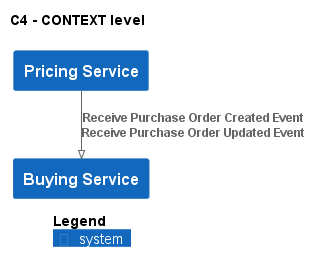

The diagram above was rendered by PlantUML. Its source (embedded in the PNG):
@startuml
!pragma layout smetana
!include ..\..\.c4s\C4_Context.puml

AddElementTag("state:new", $bgColor=green, $fontColor=#ffffff, $borderColor=green, $shadowing="False")
AddElementTag("state:changed", $bgColor=orange, $fontColor=#ffffff, $borderColor=orange, $shadowing="False")
AddElementTag("state:removed", $bgColor=red, $fontColor=#ffffff, $borderColor=red, $shadowing="False")

AddRelTag("state:new", $textColor=green, $lineColor=green)
AddRelTag("state:changed", $textColor=orange, $lineColor=orange)
AddRelTag("state:removed", $textColor=red, $lineColor=red)

SHOW_PERSON_PORTRAIT()
LAYOUT_TOP_DOWN()

skinparam linetype polyline

title C4 - CONTEXT level

System(ECommercePlatform.SoftwareSystems.PricingService, "Pricing Service", "")
System(ECommercePlatform.SoftwareSystems.BuyingService, "Buying Service", "")

Rel(ECommercePlatform.SoftwareSystems.PricingService, ECommercePlatform.SoftwareSystems.BuyingService, "Receive Purchase Order Created Event\nReceive Purchase Order Updated Event")


SHOW_LEGEND()
@enduml